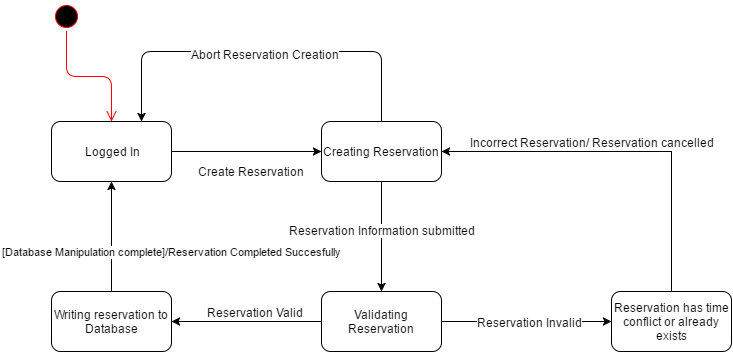

The diagram above was exported from draw.io. Its source (the exported page's mxGraphModel, read from the mxfile embedded in the PNG):
<mxGraphModel dx="1426" dy="766" grid="1" gridSize="10" guides="1" tooltips="1" connect="1" arrows="1" fold="1" page="1" pageScale="1" pageWidth="826" pageHeight="1169" background="#ffffff" math="0" shadow="0">
  <root>
    <mxCell id="0" />
    <mxCell id="1" parent="0" />
    <mxCell id="3" value="" style="ellipse;html=1;shape=startState;fillColor=#000000;strokeColor=#ff0000;" vertex="1" parent="1">
      <mxGeometry x="80" y="10" width="30" height="30" as="geometry" />
    </mxCell>
    <mxCell id="4" value="" style="edgeStyle=orthogonalEdgeStyle;html=1;verticalAlign=bottom;endArrow=open;endSize=8;strokeColor=#ff0000;entryX=0.5;entryY=0;" edge="1" source="3" parent="1" target="5">
      <mxGeometry relative="1" as="geometry">
        <mxPoint x="95" y="100" as="targetPoint" />
        <Array as="points">
          <mxPoint x="95" y="85" />
          <mxPoint x="140" y="85" />
        </Array>
      </mxGeometry>
    </mxCell>
    <mxCell id="5" value="Logged In" style="rounded=1;whiteSpace=wrap;html=1;" vertex="1" parent="1">
      <mxGeometry x="80" y="130" width="120" height="60" as="geometry" />
    </mxCell>
    <mxCell id="6" value="Creating Reservation" style="rounded=1;whiteSpace=wrap;html=1;" vertex="1" parent="1">
      <mxGeometry x="350" y="130" width="120" height="60" as="geometry" />
    </mxCell>
    <mxCell id="7" value="" style="endArrow=classic;html=1;entryX=0;entryY=0.5;exitX=1;exitY=0.5;" edge="1" parent="1" source="5" target="6">
      <mxGeometry width="50" height="50" relative="1" as="geometry">
        <mxPoint x="80" y="260" as="sourcePoint" />
        <mxPoint x="130" y="210" as="targetPoint" />
      </mxGeometry>
    </mxCell>
    <mxCell id="8" value="Create Reservation" style="text;html=1;resizable=0;points=[];align=center;verticalAlign=middle;labelBackgroundColor=#ffffff;" vertex="1" connectable="0" parent="7">
      <mxGeometry x="-0.3246" y="2" relative="1" as="geometry">
        <mxPoint x="28" y="21" as="offset" />
      </mxGeometry>
    </mxCell>
    <mxCell id="25" style="edgeStyle=orthogonalEdgeStyle;rounded=0;html=1;exitX=0;exitY=0.5;entryX=1;entryY=0.5;jettySize=auto;orthogonalLoop=1;" edge="1" parent="1" source="9" target="14">
      <mxGeometry relative="1" as="geometry" />
    </mxCell>
    <mxCell id="26" value="Reservation Valid" style="text;html=1;resizable=0;points=[];align=center;verticalAlign=middle;labelBackgroundColor=#ffffff;" vertex="1" connectable="0" parent="25">
      <mxGeometry x="-0.4" y="1" relative="1" as="geometry">
        <mxPoint x="-22" y="-11" as="offset" />
      </mxGeometry>
    </mxCell>
    <mxCell id="9" value="Validating Reservation" style="rounded=1;whiteSpace=wrap;html=1;" vertex="1" parent="1">
      <mxGeometry x="350" y="300" width="120" height="60" as="geometry" />
    </mxCell>
    <mxCell id="10" value="" style="endArrow=classic;html=1;entryX=0.5;entryY=0;exitX=0.5;exitY=1;" edge="1" parent="1" source="6" target="9">
      <mxGeometry width="50" height="50" relative="1" as="geometry">
        <mxPoint x="80" y="430" as="sourcePoint" />
        <mxPoint x="130" y="380" as="targetPoint" />
      </mxGeometry>
    </mxCell>
    <mxCell id="11" value="Reservation Information submitted" style="text;html=1;resizable=0;points=[];align=center;verticalAlign=middle;labelBackgroundColor=#ffffff;" vertex="1" connectable="0" parent="10">
      <mxGeometry x="-0.1273" relative="1" as="geometry">
        <mxPoint as="offset" />
      </mxGeometry>
    </mxCell>
    <mxCell id="23" style="edgeStyle=orthogonalEdgeStyle;rounded=0;html=1;exitX=0.5;exitY=0;entryX=1;entryY=0.5;jettySize=auto;orthogonalLoop=1;" edge="1" parent="1" source="12" target="6">
      <mxGeometry relative="1" as="geometry" />
    </mxCell>
    <mxCell id="24" value="Incorrect Reservation/ Reservation cancelled" style="text;html=1;resizable=0;points=[];align=center;verticalAlign=middle;labelBackgroundColor=#ffffff;" vertex="1" connectable="0" parent="23">
      <mxGeometry x="0.4162" y="4" relative="1" as="geometry">
        <mxPoint x="42" y="-14" as="offset" />
      </mxGeometry>
    </mxCell>
    <mxCell id="12" value="Reservation has time conflict or already exists" style="rounded=1;whiteSpace=wrap;html=1;" vertex="1" parent="1">
      <mxGeometry x="640" y="300" width="120" height="60" as="geometry" />
    </mxCell>
    <mxCell id="14" value="Writing reservation to Database" style="rounded=1;whiteSpace=wrap;html=1;" vertex="1" parent="1">
      <mxGeometry x="80" y="300" width="120" height="60" as="geometry" />
    </mxCell>
    <mxCell id="15" value="" style="endArrow=classic;html=1;exitX=0.5;exitY=0;entryX=0.75;entryY=0;" edge="1" parent="1" source="6" target="5">
      <mxGeometry width="50" height="50" relative="1" as="geometry">
        <mxPoint x="80" y="720" as="sourcePoint" />
        <mxPoint x="130" y="670" as="targetPoint" />
        <Array as="points">
          <mxPoint x="410" y="60" />
          <mxPoint x="280" y="60" />
          <mxPoint x="170" y="60" />
        </Array>
      </mxGeometry>
    </mxCell>
    <mxCell id="16" value="Abort Reservation Creation" style="text;html=1;resizable=0;points=[];align=center;verticalAlign=middle;labelBackgroundColor=#ffffff;" vertex="1" connectable="0" parent="15">
      <mxGeometry x="-0.0158" y="2" relative="1" as="geometry">
        <mxPoint as="offset" />
      </mxGeometry>
    </mxCell>
    <mxCell id="17" value="" style="endArrow=classic;html=1;entryX=0;entryY=0.5;exitX=1;exitY=0.5;" edge="1" parent="1" source="9" target="12">
      <mxGeometry width="50" height="50" relative="1" as="geometry">
        <mxPoint x="70" y="570" as="sourcePoint" />
        <mxPoint x="120" y="520" as="targetPoint" />
        <Array as="points">
          <mxPoint x="540" y="330" />
        </Array>
      </mxGeometry>
    </mxCell>
    <mxCell id="18" value="Reservation Invalid" style="text;html=1;resizable=0;points=[];align=center;verticalAlign=middle;labelBackgroundColor=#ffffff;" vertex="1" connectable="0" parent="17">
      <mxGeometry x="0.4154" y="-1" relative="1" as="geometry">
        <mxPoint x="-32" y="-1" as="offset" />
      </mxGeometry>
    </mxCell>
    <mxCell id="27" value="[Database Manipulation complete]/Reservation Completed Succesfully" style="endArrow=classic;html=1;entryX=0.5;entryY=1;exitX=0.5;exitY=0;" edge="1" parent="1" source="14" target="5">
      <mxGeometry x="-0.2727" y="-60" width="50" height="50" relative="1" as="geometry">
        <mxPoint x="70" y="430" as="sourcePoint" />
        <mxPoint x="120" y="380" as="targetPoint" />
        <mxPoint as="offset" />
      </mxGeometry>
    </mxCell>
  </root>
</mxGraphModel>